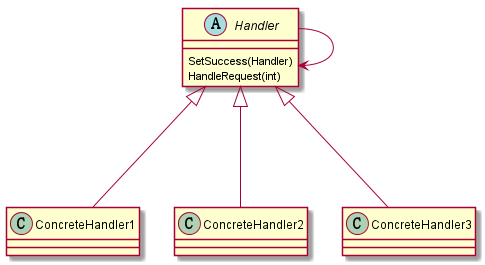

The diagram above was rendered by PlantUML. Its source (embedded in the PNG):
@startuml
abstract Handler{
SetSuccess(Handler)
HandleRequest(int)
}
Handler -> Handler
ConcreteHandler1-up--|>Handler
ConcreteHandler2-up--|>Handler
ConcreteHandler3-up--|>Handler
@enduml